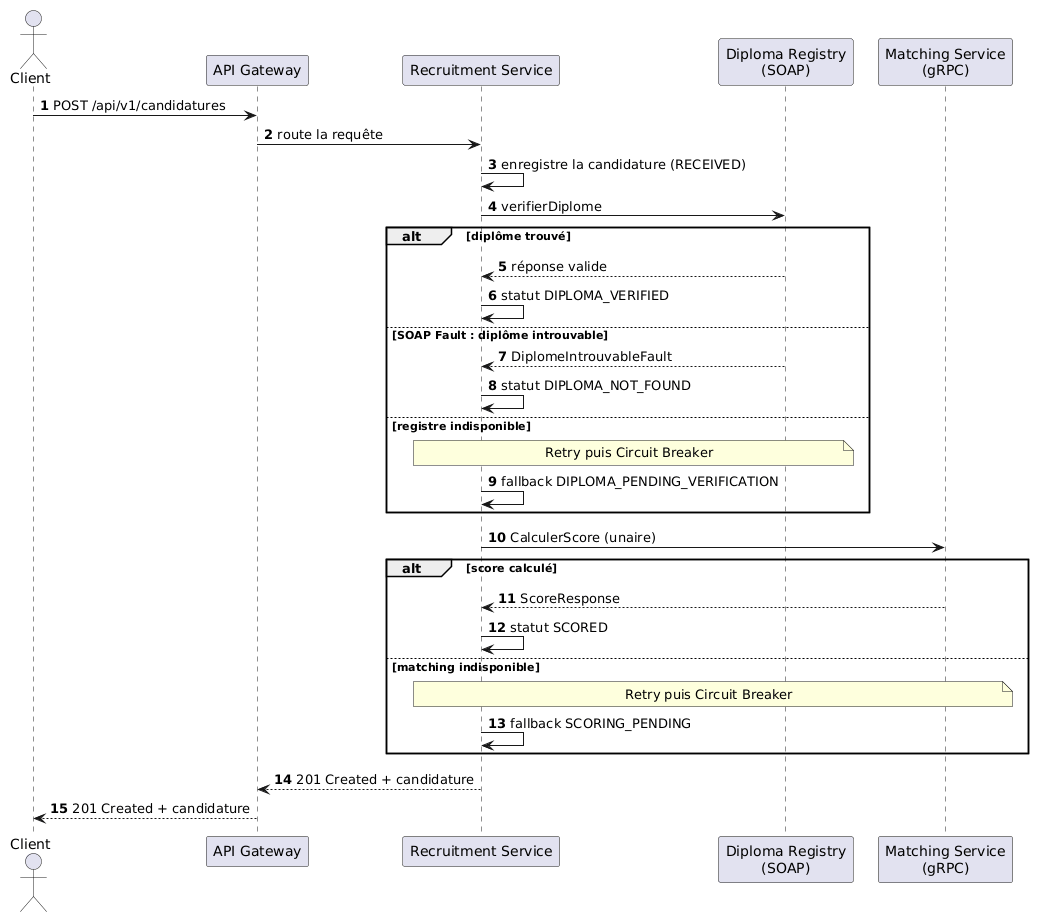

The diagram above was rendered by PlantUML. Its source (embedded in the PNG):
@startuml
autonumber
actor Client
participant "API Gateway" as G
participant "Recruitment Service" as R
participant "Diploma Registry\n(SOAP)" as D
participant "Matching Service\n(gRPC)" as M

Client -> G : POST /api/v1/candidatures
G -> R : route la requête
R -> R : enregistre la candidature (RECEIVED)

R -> D : verifierDiplome
alt diplôme trouvé
  D --> R : réponse valide
  R -> R : statut DIPLOMA_VERIFIED
else SOAP Fault : diplôme introuvable
  D --> R : DiplomeIntrouvableFault
  R -> R : statut DIPLOMA_NOT_FOUND
else registre indisponible
  note over R, D : Retry puis Circuit Breaker
  R -> R : fallback DIPLOMA_PENDING_VERIFICATION
end

R -> M : CalculerScore (unaire)
alt score calculé
  M --> R : ScoreResponse
  R -> R : statut SCORED
else matching indisponible
  note over R, M : Retry puis Circuit Breaker
  R -> R : fallback SCORING_PENDING
end

R --> G : 201 Created + candidature
G --> Client : 201 Created + candidature
@enduml